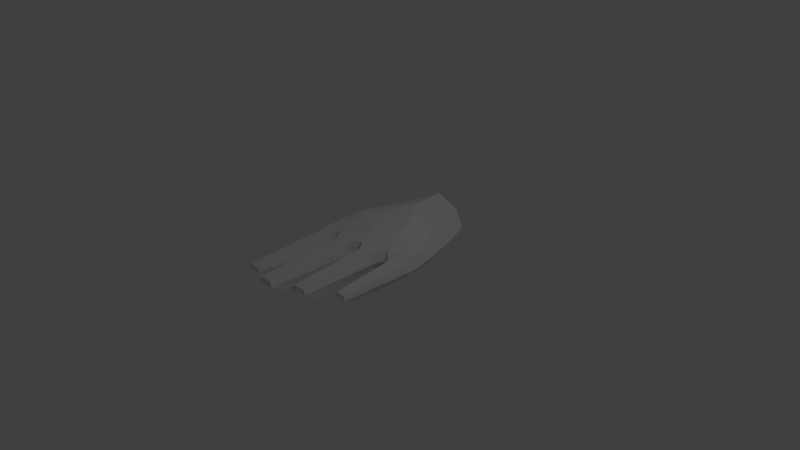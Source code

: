 # Source: hand6.blend  (saved by Blender 2.71.0; exported with 4.5.12 LTS)
import bpy
from mathutils import Matrix  # noqa: F401  (used for matrix-valued properties, if any)

bpy.ops.wm.read_factory_settings(use_empty=True)
scene = bpy.context.scene
scene.name = 'Scene'

# ---- collections
col_collection_1 = bpy.data.collections.new('Collection 1'); scene.collection.children.link(col_collection_1)

# ---- materials (node trees are filled in below, after node groups)
mat_material = bpy.data.materials.new('Material')
mat_material.alpha_threshold = 0.0
mat_material.use_transparent_shadow = False
mat_material.roughness = 0.5
mat_material.line_color = (0.0, 0.0, 0.0, 1.0)

# ---- material node trees

# ---- world
world_world = bpy.data.worlds.new('World'); scene.world = world_world
world_world.color = (0.05088, 0.05088, 0.05088)
world_world.use_sun_shadow = False
world_world.sun_shadow_jitter_overblur = 0.0
world_world.cycles.sampling_method = 'MANUAL'
world_world.cycles.sample_map_resolution = 256

# ---- cameras
cam_camera = bpy.data.cameras.new('Camera')
cam_camera.clip_end = 100.0
cam_camera.lens = 35.0
cam_camera.sensor_width = 32.0
cam_camera.sensor_height = 18.0
cam_camera.ortho_scale = 7.314
cam_camera.dof.focus_distance = 0.0
cam_camera.dof.aperture_fstop = 128.0

# ---- lights
light_lamp = bpy.data.lights.new('Lamp', 'POINT')
light_lamp.transmission_factor = 0.0
light_lamp.cutoff_distance = 30.0
light_lamp.energy = 100.0
light_lamp.shadow_buffer_clip_start = 1.001
light_lamp.shadow_soft_size = 0.1
light_lamp.shadow_maximum_resolution = 0.006
light_lamp.use_absolute_resolution = True
light_lamp.cycles.use_multiple_importance_sampling = False

# ---- meshes
me_cube = bpy.data.meshes.new('Cube')
me_cube.from_pydata([(-0.1524, 0.1575, 0.2948), (0.1804, 0.357, 0.2924), (-0.185, 1.003, 0.3387), (-0.4966, 0.2489, 0.2813), (-0.1515, 0.2425, -0.03991), (0.1288, 0.4255, -0.01699), (-0.3064, 1.121, -0.1156), (-0.4035, 0.3181, -0.0737), (0.4382, 0.569, 0.1673), (-0.7203, 0.3373, -0.06423), (-0.7474, 0.4211, 0.2259), (0.4222, 0.5449, -0.1931), (-0.5807, 1.178, -0.1156), (-0.5458, 1.02, 0.2081), (0.2808, 1.069, 0.2521), (0.1777, 1.062, -0.1586), (0.5102, 0.2054, 0.08952), (-0.7739, 0.01762, -0.07296), (-0.7879, -0.0391, 0.1754), (0.5068, 0.1947, -0.1486), (-0.507, -0.1116, 0.1968), (-0.5273, -0.1444, -0.09838), (-0.107, -0.1017, 0.1894), (-0.1257, -0.2157, -0.096), (0.2479, 0.007344, 0.161), (0.2314, 0.01857, -0.08293), (-0.8461, 0.9171, -0.3385), (-0.7693, 0.4528, -0.1008), (-0.5438, 0.44, -0.2307), (-0.6251, 0.8207, -0.3105), (-0.9783, 0.9079, -0.1242), (-0.8946, 0.6132, -0.003768), (-0.193, 1.394, 0.3542), (-0.175, 1.44, -0.08311), (-0.4533, 1.333, -0.04606), (-0.4892, 1.338, 0.2147), (0.1892, 1.337, 0.2553), (0.1886, 1.318, -0.1235), (-0.793, -0.1154, -0.0819), (-0.7764, -0.1569, 0.1724), (-0.5596, -0.1887, 0.1826), (-0.5565, -0.214, -0.09761), (-0.8128, -0.2496, -0.08909), (-0.781, -0.2837, 0.147), (-0.5961, -0.2941, 0.1497), (-0.5931, -0.2873, -0.1026), (-0.4218, -0.2975, 0.1641), (-0.4466, -0.3121, -0.0964), (-0.212, -0.3029, 0.1653), (-0.2074, -0.3231, -0.09721), (-0.4698, -0.2186, -0.1023), (-0.2053, -0.2672, -0.1054), (-0.1757, -0.2098, 0.1897), (-0.4493, -0.2083, 0.1837), (-0.003072, -0.2562, 0.1591), (-0.03942, -0.2762, -0.08897), (0.175, -0.2301, 0.1436), (0.1672, -0.2537, -0.1047), (0.5152, -0.06536, 0.01379), (0.4968, -0.05529, -0.1703), (0.3604, -0.1117, 0.06311), (0.3256, -0.1101, -0.117), (0.1982, -0.1134, 0.1574), (-0.03543, -0.169, 0.1738), (-0.05569, -0.1923, -0.09232), (0.1554, -0.1499, -0.1019), (0.5196, 0.05854, 0.02318), (0.3313, -0.04749, 0.07575), (0.3092, -0.018, -0.1006), (0.5239, 0.08056, -0.1517), (0.5334, 0.5832, -0.02076), (-0.8396, 0.5053, 0.06019), (-0.7247, 1.09, 0.03384), (0.4001, 1.101, 0.01367), (0.5823, 0.2243, -0.06235), (-0.869, -0.01111, 0.0268), (-0.5194, -0.1282, 0.04808), (-0.1074, -0.1459, 0.049), (0.2621, -0.06284, 0.01188), (-0.5156, 1.36, 0.08107), (0.3031, 1.344, 0.03804), (-0.1856, 1.445, 0.1219), (-0.864, -0.134, 0.02898), (-0.5365, -0.2289, 0.04551), (-0.8499, -0.2545, 0.03489), (-0.5454, -0.3005, 0.03454), (-0.4641, -0.3128, 0.03339), (-0.1643, -0.3191, 0.02716), (-0.1477, -0.2275, 0.04728), (-0.4767, -0.2228, 0.0574), (-0.05842, -0.2805, 0.03585), (0.2223, -0.261, 0.01768), (0.5517, -0.05696, -0.08281), (0.2988, -0.1196, -0.04347), (0.2292, -0.138, 0.02094), (-0.07754, -0.2014, 0.03755), (0.2917, -0.07115, -0.0216), (0.5786, 0.09078, -0.06959), (-1.006, 0.6493, -0.3891), (-0.8207, 0.4355, -0.1361), (-0.6835, 0.4586, -0.271), (-0.798, 0.611, -0.4343), (-1.062, 0.6442, -0.2142), (-0.9682, 0.5345, -0.06725), (-1.105, 0.1618, -0.4462), (-0.9521, 0.09264, -0.187), (-0.8759, 0.1115, -0.3053), (-0.9568, 0.1581, -0.4548), (-1.187, 0.1627, -0.3342), (-1.102, 0.1103, -0.1721), (-1.18, -0.3387, -0.4661), (-1.093, -0.3844, -0.3156), (-0.9744, -0.2428, -0.3708), (-1.037, -0.1937, -0.5205), (-1.229, -0.3207, -0.4282), (-1.161, -0.3622, -0.2846), (-0.7858, -0.9316, -0.1042), (-0.782, -1.012, 0.1022), (-0.6266, -1.018, 0.1004), (-0.6205, -0.9334, -0.1091), (-0.8175, -1.012, 0.009312), (-0.5869, -1.014, 0.009464), (-0.7709, -1.16, -0.1074), (-0.7879, -1.35, 0.0753), (-0.624, -1.357, 0.07356), (-0.6366, -1.162, -0.111), (-0.7978, -1.352, 0.00976), (-0.6137, -1.353, 0.009871), (-0.4169, -1.451, 0.08387), (-0.3601, -1.3, -0.09211), (-0.2332, -1.452, 0.07872), (-0.209, -1.307, -0.08944), (-0.4385, -1.459, 0.01921), (-0.2038, -1.465, 0.01763), (0.03138, -1.292, 0.08308), (0.04694, -1.11, -0.11), (0.192, -1.27, 0.07481), (0.2018, -1.102, -0.1133), (0.005295, -1.317, 0.02182), (0.2187, -1.29, 0.01382), (0.4949, -0.9172, -0.04018), (0.4728, -0.7428, -0.1867), (0.3774, -0.9228, -0.01445), (0.3619, -0.7504, -0.1607), (0.5075, -0.9204, -0.09899), (0.3506, -0.9286, -0.0644), (-0.5661, -0.6572, 0.02199), (-0.6114, -0.6561, 0.125), (-0.7815, -0.6479, 0.1246), (-0.8337, -0.6333, 0.0221), (-0.7993, -0.5906, -0.09666), (-0.6068, -0.6103, -0.1058), (0.372, -0.6665, 0.01006), (0.3664, -0.3961, 0.03592), (0.317, -0.4033, -0.05081), (0.3342, -0.673, -0.05778), (0.5215, -0.6475, -0.09388), (0.5362, -0.3597, -0.08848), (0.5081, -0.364, -0.005133), (0.5013, -0.648, -0.02312), (0.3504, -0.548, -0.1469), (0.3383, -0.3346, -0.1323), (0.4884, -0.2964, -0.1761), (0.4804, -0.5255, -0.1815), (0.2199, -0.9497, 0.0151), (0.2211, -0.6068, 0.01638), (0.1807, -0.5798, 0.1205), (0.1864, -0.9265, 0.09756), (0.02, -0.9495, 0.1082), (0.008512, -0.6043, 0.1335), (-0.037, -0.6288, 0.03113), (-0.01576, -0.9742, 0.02645), (0.0184, -0.8341, -0.103), (-0.01039, -0.5563, -0.09604), (0.1788, -0.5388, -0.1076), (0.1904, -0.8215, -0.1105), (-0.1911, -1.098, 0.02068), (-0.178, -0.716, 0.02386), (-0.2193, -0.701, 0.1353), (-0.2264, -1.084, 0.1065), (-0.4184, -1.081, 0.1096), (-0.4201, -0.697, 0.1363), (-0.4552, -0.7099, 0.02848), (-0.4467, -1.092, 0.02375), (-0.3878, -0.9835, -0.09348), (-0.4166, -0.6542, -0.09491), (-0.2079, -0.6637, -0.09452), (-0.2085, -0.9916, -0.09193)], [], [(3, 0, 1, 2), (26, 29, 101, 98), (4, 7, 6, 5), (72, 71, 10, 13), (20, 22, 0, 3), (70, 73, 14, 8), (2, 1, 8, 14), (5, 6, 15, 11), (71, 9, 17, 75), (70, 74, 19, 11), (17, 21, 41, 38), (2, 13, 10, 3), (4, 23, 21, 7), (62, 63, 54, 56), (1, 0, 22, 24), (4, 5, 25, 23), (3, 10, 18, 20), (7, 21, 17, 9), (5, 11, 19, 25), (1, 24, 16, 8), (66, 67, 60, 58), (50, 51, 49, 47), (2, 14, 36, 32), (15, 6, 33, 37), (6, 7, 28, 29), (72, 12, 26, 30), (28, 27, 99, 100), (9, 71, 31, 27), (12, 6, 29, 26), (7, 9, 27, 28), (80, 81, 32, 36), (79, 35, 32, 81), (73, 15, 37, 80), (13, 2, 32, 35), (72, 13, 35, 79), (6, 12, 34, 33), (38, 41, 45, 42), (20, 18, 39, 40), (76, 20, 40, 83), (75, 17, 38, 82), (148, 149, 120, 117), (40, 39, 43, 44), (83, 40, 44, 85), (82, 38, 42, 84), (180, 183, 132, 128), (88, 52, 48, 87), (89, 50, 47, 86), (52, 53, 46, 48), (21, 23, 51, 50), (77, 22, 52, 88), (76, 21, 50, 89), (22, 20, 53, 52), (168, 171, 138, 134), (64, 65, 57, 55), (94, 62, 56, 91), (95, 64, 55, 90), (156, 159, 140, 144), (68, 69, 59, 61), (96, 68, 61, 93), (97, 66, 58, 92), (24, 22, 63, 62), (23, 25, 65, 64), (78, 24, 62, 94), (77, 23, 64, 95), (16, 24, 67, 66), (25, 19, 69, 68), (78, 25, 68, 96), (74, 16, 66, 97), (71, 72, 30, 31), (11, 15, 73, 70), (10, 71, 75, 18), (8, 16, 74, 70), (37, 33, 81, 80), (34, 79, 81, 33), (14, 73, 80, 36), (12, 72, 79, 34), (21, 76, 83, 41), (18, 75, 82, 39), (146, 147, 118, 121), (41, 83, 85, 45), (39, 82, 84, 43), (176, 179, 130, 133), (51, 88, 87, 49), (53, 89, 86, 46), (23, 77, 88, 51), (20, 76, 89, 53), (164, 167, 136, 139), (65, 94, 91, 57), (63, 95, 90, 54), (152, 155, 145, 142), (67, 96, 93, 60), (69, 97, 92, 59), (25, 78, 94, 65), (22, 77, 95, 63), (24, 78, 96, 67), (19, 74, 97, 69), (98, 101, 107, 104), (100, 99, 105, 106), (29, 28, 100, 101), (27, 31, 103, 99), (30, 26, 98, 102), (31, 30, 102, 103), (104, 107, 113, 110), (106, 105, 111, 112), (101, 100, 106, 107), (99, 103, 109, 105), (102, 98, 104, 108), (103, 102, 108, 109), (111, 110, 113, 112), (110, 111, 115, 114), (107, 106, 112, 113), (105, 109, 115, 111), (108, 104, 110, 114), (109, 108, 114, 115), (117, 120, 126, 123), (121, 118, 124, 127), (150, 151, 119, 116), (147, 148, 117, 118), (151, 146, 121, 119), (149, 150, 116, 120), (126, 127, 124, 123), (122, 125, 127, 126), (116, 119, 125, 122), (118, 117, 123, 124), (119, 121, 127, 125), (120, 116, 122, 126), (133, 132, 129, 131), (130, 128, 132, 133), (184, 187, 131, 129), (187, 176, 133, 131), (183, 184, 129, 132), (179, 180, 128, 130), (138, 139, 136, 134), (135, 137, 139, 138), (167, 168, 134, 136), (172, 175, 137, 135), (175, 164, 139, 137), (171, 172, 135, 138), (144, 140, 142, 145), (141, 144, 145, 143), (159, 152, 142, 140), (160, 163, 141, 143), (155, 160, 143, 145), (163, 156, 144, 141), (43, 84, 149, 148), (85, 44, 147, 146), (42, 45, 151, 150), (44, 43, 148, 147), (45, 85, 146, 151), (84, 42, 150, 149), (92, 58, 158, 157), (157, 158, 159, 156), (60, 93, 154, 153), (153, 154, 155, 152), (58, 60, 153, 158), (158, 153, 152, 159), (61, 59, 162, 161), (161, 162, 163, 160), (93, 61, 161, 154), (154, 161, 160, 155), (59, 92, 157, 162), (162, 157, 156, 163), (54, 90, 170, 169), (169, 170, 171, 168), (91, 56, 166, 165), (165, 166, 167, 164), (56, 54, 169, 166), (166, 169, 168, 167), (55, 57, 174, 173), (173, 174, 175, 172), (57, 91, 165, 174), (174, 165, 164, 175), (90, 55, 173, 170), (170, 173, 172, 171), (46, 86, 182, 181), (181, 182, 183, 180), (87, 48, 178, 177), (177, 178, 179, 176), (47, 49, 186, 185), (185, 186, 187, 184), (49, 87, 177, 186), (186, 177, 176, 187), (86, 47, 185, 182), (182, 185, 184, 183), (48, 46, 181, 178), (178, 181, 180, 179)])
me_cube.materials.append(mat_material)
me_cube.use_remesh_preserve_volume = False
me_cube.use_remesh_preserve_attributes = False
me_cube.use_mirror_vertex_groups = False
me_cube.update()

# ---- objects
ob_front = bpy.data.objects.new('Front', None)
ob_cube = bpy.data.objects.new('Cube', me_cube)
ob_lamp = bpy.data.objects.new('Lamp', light_lamp)
ob_camera = bpy.data.objects.new('Camera', cam_camera)

# ---- transforms, parenting, visibility, modifiers, constraints
ob_front.location = (0.0, 0.0, 0.0)
ob_front.rotation_euler = (1.571, 2.22e-16, 2.22e-16)
ob_front.empty_display_type = 'IMAGE'
ob_front.empty_image_offset = (0.0, 0.0)
ob_front.hide_viewport = True
ob_front.lineart.crease_threshold = 0.0
ob_cube.location = (0.0, 0.0, 0.0)
ob_cube.lock_rotations_4d = False
ob_cube.empty_display_type = 'ARROWS'
ob_cube.lineart.crease_threshold = 0.0
ob_lamp.location = (4.076, 1.005, 5.904)
ob_lamp.rotation_euler = (0.6503, 0.05522, 1.866)
ob_lamp.lock_rotations_4d = False
ob_lamp.empty_display_type = 'ARROWS'
ob_lamp.color = (0.0, 0.0, 0.0, 0.0)
ob_lamp.lineart.crease_threshold = 0.0
ob_camera.location = (7.481, -6.508, 5.344)
ob_camera.rotation_euler = (1.109, 0.01082, 0.8149)
ob_camera.lock_rotations_4d = False
ob_camera.empty_display_type = 'ARROWS'
ob_camera.color = (0.0, 0.0, 0.0, 0.0)
ob_camera.display_type = 'WIRE'
ob_camera.lineart.crease_threshold = 0.0

# ---- collection membership
col_collection_1.objects.link(ob_front)
col_collection_1.objects.link(ob_cube)
col_collection_1.objects.link(ob_lamp)
col_collection_1.objects.link(ob_camera)

# ---- scene / render settings (as saved in the file)
scene.camera = ob_camera
scene.frame_start = 1; scene.frame_end = 250; scene.frame_set(0)
scene.render.engine = 'BLENDER_EEVEE_NEXT'
scene.render.resolution_percentage = 50
scene.render.dither_intensity = 0.0
scene.cycles.use_denoising = False
scene.cycles.samples = 10
scene.cycles.sampling_pattern = 'TABULATED_SOBOL'
scene.cycles.light_sampling_threshold = 0.0
scene.cycles.use_adaptive_sampling = False
scene.cycles.use_light_tree = False
scene.cycles.blur_glossy = 0.0
scene.cycles.volume_bounces = 1
scene.cycles.pixel_filter_type = 'GAUSSIAN'
scene.cycles.sample_clamp_indirect = 0.0
scene.view_settings.view_transform = 'Standard'
bpy.context.view_layer.update()
